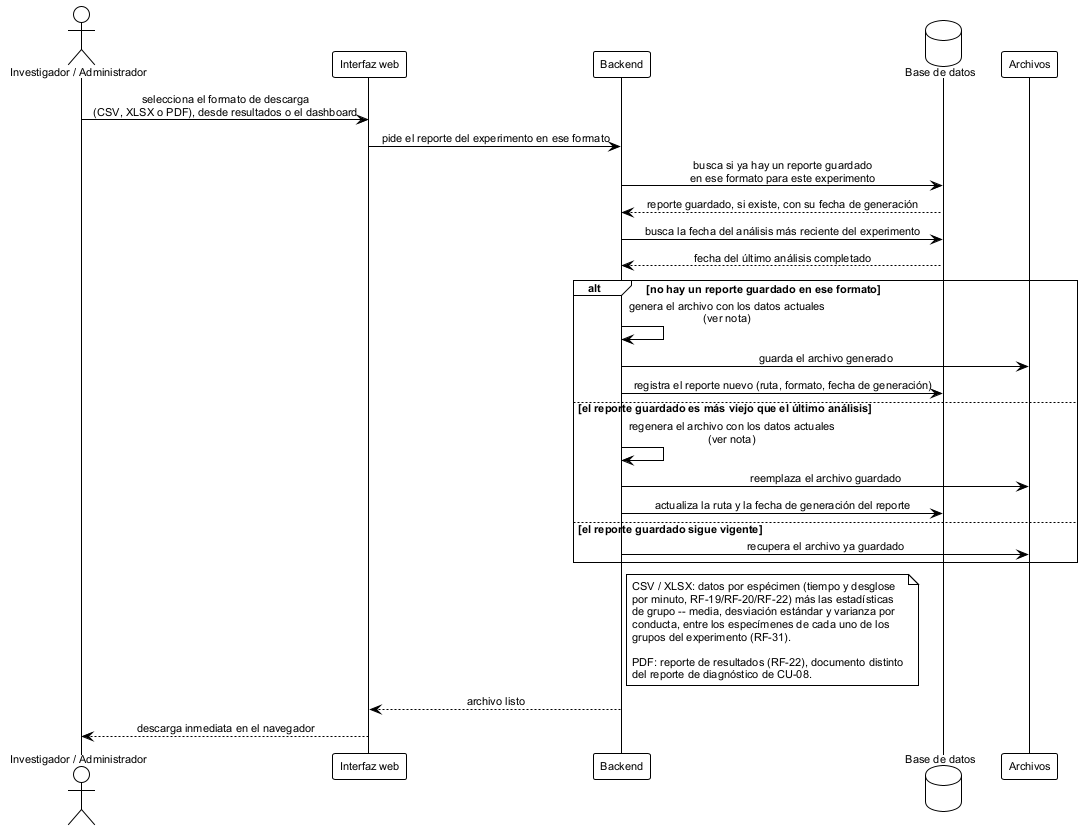

The diagram above was rendered by PlantUML. Its source (embedded in the PNG):
@startuml seq_descarga_reportes
' ================================================================
'  Secuencia - Descarga de reportes (CSV, XLSX o PDF)
'  Base de datos FST | TT 2026-B066 | ESCOM-IPN
'  Frausto Robles Angel Ali . Rodriguez Verdin Sandoval Vanesa
' ----------------------------------------------------------------
'  Reemplaza a figures/mermaid/seq_reportes.png. Cubre CU-10
'  "Descargar reporte" (chapters/05_diseno.tex:1602-1644, RF-22,
'  RF-31), que no tiene cursos alternos documentados en el .tex --
'  el unico curso alterno que agrega este diagrama (cache vencido
'  por reanalisis) viene de D-21, no de CU-10.
'
'  Que cubre y con que fuente:
'  - Contenido de CSV/XLSX: datos individuales por especimen (RF-19,
'    RF-20, RF-22: tiempo y desglose por minuto, columnas Tiempo,
'    Nado, Escalamiento, Inmovilidad) MAS estadisticas de grupo
'    -- media, desviacion estandar y varianza por conducta -- que
'    RF-31 exige incluir "junto con los datos individuales" en el
'    mismo archivo descargable.
'  - Contenido de PDF: "reporte de resultados" (RF-22, D-76) --
'    un documento distinto del reporte de diagnostico de CU-08 (ese
'    es solo para analisis en estado "error").
'  - Alcance de las estadisticas de grupo: RF-31 las describe "a
'    partir de los experimentos que comparten el mismo tratamiento"
'    (cruzando VARIOS experimentos), pero el sistema no modela ese
'    nivel -- no hay "Proyecto" (Q-D, preguntas-doctor.md SS2) ni
'    relacion entre experimentos, y REPORTE solo tiene FK a UN
'    EXPERIMENTO. Aqui se calculan las estadisticas de los tres
'    grupos DENTRO del experimento actual (control/referencia/
'    tratamiento), igual que seq_consulta_resultados.puml -- esa
'    parte de RF-31 esta obsoleta, ya se sabia por Q-D.
'  - Cache y regeneracion (D-21, 13-sep): REPORTE.ruta es clave
'    alterna y CU-10 dice "el sistema genera O RECUPERA el archivo",
'    o sea que ya se preveia cachear. D-21 agrega la regla de
'    invalidacion que faltaba: si hay un analisis mas reciente que
'    el reporte guardado (reanalisis, D-03), se regenera; si no, se
'    reusa el archivo existente.
'
'  Generar:
'      java -jar plantuml.jar -tpng diagramas/seq_descarga_reportes.puml
' ================================================================

!theme plain
skinparam defaultFontName Arial
skinparam defaultFontSize 11
skinparam shadowing false
skinparam sequenceMessageAlign center
skinparam BoxPadding 10

actor "Investigador / Administrador" as inv
participant "Interfaz web" as ui
participant Backend as api
database "Base de datos" as db
participant "Archivos" as fs

inv -> ui: selecciona el formato de descarga\n(CSV, XLSX o PDF), desde resultados o el dashboard
ui -> api: pide el reporte del experimento en ese formato

api -> db: busca si ya hay un reporte guardado\nen ese formato para este experimento
db --> api: reporte guardado, si existe, con su fecha de generación
api -> db: busca la fecha del análisis más reciente del experimento
db --> api: fecha del último análisis completado

alt no hay un reporte guardado en ese formato
  api -> api: genera el archivo con los datos actuales\n(ver nota)
  api -> fs: guarda el archivo generado
  api -> db: registra el reporte nuevo (ruta, formato, fecha de generación)
else el reporte guardado es más viejo que el último análisis
  api -> api: regenera el archivo con los datos actuales\n(ver nota)
  api -> fs: reemplaza el archivo guardado
  api -> db: actualiza la ruta y la fecha de generación del reporte
else el reporte guardado sigue vigente
  api -> fs: recupera el archivo ya guardado
end

note right of api
  CSV / XLSX: datos por espécimen (tiempo y desglose
  por minuto, RF-19/RF-20/RF-22) más las estadísticas
  de grupo -- media, desviación estándar y varianza por
  conducta, entre los especímenes de cada uno de los
  grupos del experimento (RF-31).

  PDF: reporte de resultados (RF-22), documento distinto
  del reporte de diagnóstico de CU-08.
end note

api --> ui: archivo listo
ui --> inv: descarga inmediata en el navegador

@enduml